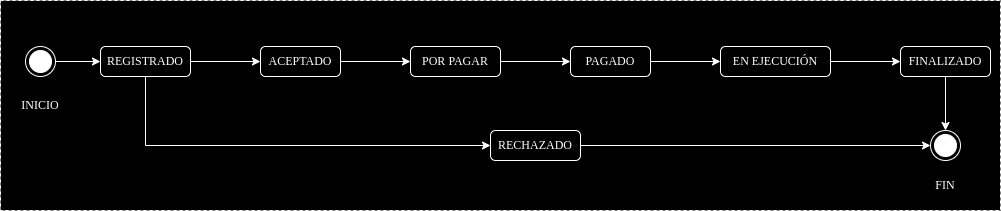

The diagram above was exported from draw.io. Its source (the exported page's mxGraphModel, read from the mxfile embedded in the PNG):
<mxGraphModel dx="1078" dy="526" grid="1" gridSize="10" guides="1" tooltips="1" connect="1" arrows="1" fold="1" page="1" pageScale="1" pageWidth="850" pageHeight="1100" math="0" shadow="0">
  <root>
    <mxCell id="0" />
    <mxCell id="1" parent="0" />
    <mxCell id="9-SrmRWgHRaGfPAbYqYy-2" value="" style="rounded=0;whiteSpace=wrap;html=1;dashed=1;" vertex="1" parent="1">
      <mxGeometry x="40" y="20" width="1000" height="210" as="geometry" />
    </mxCell>
    <mxCell id="OSdI-ecr4UPy21zpQm4I-16" style="edgeStyle=orthogonalEdgeStyle;rounded=0;orthogonalLoop=1;jettySize=auto;html=1;entryX=0;entryY=0.5;entryDx=0;entryDy=0;fontFamily=Times New Roman;" parent="1" source="OSdI-ecr4UPy21zpQm4I-1" target="OSdI-ecr4UPy21zpQm4I-2" edge="1">
      <mxGeometry relative="1" as="geometry" />
    </mxCell>
    <mxCell id="OSdI-ecr4UPy21zpQm4I-23" style="edgeStyle=orthogonalEdgeStyle;rounded=0;orthogonalLoop=1;jettySize=auto;html=1;entryX=0;entryY=0.5;entryDx=0;entryDy=0;fontFamily=Times New Roman;" parent="1" source="OSdI-ecr4UPy21zpQm4I-1" target="OSdI-ecr4UPy21zpQm4I-3" edge="1">
      <mxGeometry relative="1" as="geometry">
        <Array as="points">
          <mxPoint x="185" y="165" />
        </Array>
      </mxGeometry>
    </mxCell>
    <mxCell id="OSdI-ecr4UPy21zpQm4I-1" value="REGISTRADO" style="html=1;align=center;verticalAlign=middle;rounded=1;absoluteArcSize=1;arcSize=10;dashed=0;whiteSpace=wrap;fontFamily=Times New Roman;" parent="1" vertex="1">
      <mxGeometry x="140" y="66" width="90" height="30" as="geometry" />
    </mxCell>
    <mxCell id="OSdI-ecr4UPy21zpQm4I-17" style="edgeStyle=orthogonalEdgeStyle;rounded=0;orthogonalLoop=1;jettySize=auto;html=1;entryX=0;entryY=0.5;entryDx=0;entryDy=0;fontFamily=Times New Roman;" parent="1" source="OSdI-ecr4UPy21zpQm4I-2" target="OSdI-ecr4UPy21zpQm4I-5" edge="1">
      <mxGeometry relative="1" as="geometry" />
    </mxCell>
    <mxCell id="OSdI-ecr4UPy21zpQm4I-2" value="ACEPTADO" style="html=1;align=center;verticalAlign=middle;rounded=1;absoluteArcSize=1;arcSize=10;dashed=0;whiteSpace=wrap;fontFamily=Times New Roman;" parent="1" vertex="1">
      <mxGeometry x="300" y="66" width="80" height="30" as="geometry" />
    </mxCell>
    <mxCell id="OSdI-ecr4UPy21zpQm4I-22" style="edgeStyle=orthogonalEdgeStyle;rounded=0;orthogonalLoop=1;jettySize=auto;html=1;entryX=0;entryY=0.5;entryDx=0;entryDy=0;fontFamily=Times New Roman;" parent="1" source="OSdI-ecr4UPy21zpQm4I-3" target="OSdI-ecr4UPy21zpQm4I-9" edge="1">
      <mxGeometry relative="1" as="geometry" />
    </mxCell>
    <mxCell id="OSdI-ecr4UPy21zpQm4I-3" value="RECHAZADO" style="html=1;align=center;verticalAlign=middle;rounded=1;absoluteArcSize=1;arcSize=10;dashed=0;whiteSpace=wrap;fontFamily=Times New Roman;" parent="1" vertex="1">
      <mxGeometry x="530" y="150" width="90" height="30" as="geometry" />
    </mxCell>
    <mxCell id="OSdI-ecr4UPy21zpQm4I-20" style="edgeStyle=orthogonalEdgeStyle;rounded=0;orthogonalLoop=1;jettySize=auto;html=1;entryX=0;entryY=0.5;entryDx=0;entryDy=0;fontFamily=Times New Roman;" parent="1" source="OSdI-ecr4UPy21zpQm4I-4" target="OSdI-ecr4UPy21zpQm4I-8" edge="1">
      <mxGeometry relative="1" as="geometry" />
    </mxCell>
    <mxCell id="OSdI-ecr4UPy21zpQm4I-4" value="EN EJECUCIÓN" style="html=1;align=center;verticalAlign=middle;rounded=1;absoluteArcSize=1;arcSize=10;dashed=0;whiteSpace=wrap;fontFamily=Times New Roman;" parent="1" vertex="1">
      <mxGeometry x="760" y="66" width="110" height="30" as="geometry" />
    </mxCell>
    <mxCell id="OSdI-ecr4UPy21zpQm4I-18" style="edgeStyle=orthogonalEdgeStyle;rounded=0;orthogonalLoop=1;jettySize=auto;html=1;entryX=0;entryY=0.5;entryDx=0;entryDy=0;fontFamily=Times New Roman;" parent="1" source="OSdI-ecr4UPy21zpQm4I-5" target="OSdI-ecr4UPy21zpQm4I-6" edge="1">
      <mxGeometry relative="1" as="geometry" />
    </mxCell>
    <mxCell id="OSdI-ecr4UPy21zpQm4I-5" value="POR PAGAR" style="html=1;align=center;verticalAlign=middle;rounded=1;absoluteArcSize=1;arcSize=10;dashed=0;whiteSpace=wrap;fontFamily=Times New Roman;" parent="1" vertex="1">
      <mxGeometry x="450" y="66" width="90" height="30" as="geometry" />
    </mxCell>
    <mxCell id="OSdI-ecr4UPy21zpQm4I-19" style="edgeStyle=orthogonalEdgeStyle;rounded=0;orthogonalLoop=1;jettySize=auto;html=1;entryX=0;entryY=0.5;entryDx=0;entryDy=0;fontFamily=Times New Roman;" parent="1" source="OSdI-ecr4UPy21zpQm4I-6" target="OSdI-ecr4UPy21zpQm4I-4" edge="1">
      <mxGeometry relative="1" as="geometry" />
    </mxCell>
    <mxCell id="OSdI-ecr4UPy21zpQm4I-6" value="PAGADO" style="html=1;align=center;verticalAlign=middle;rounded=1;absoluteArcSize=1;arcSize=10;dashed=0;whiteSpace=wrap;fontFamily=Times New Roman;" parent="1" vertex="1">
      <mxGeometry x="610" y="66" width="80" height="30" as="geometry" />
    </mxCell>
    <mxCell id="OSdI-ecr4UPy21zpQm4I-13" style="edgeStyle=orthogonalEdgeStyle;rounded=0;orthogonalLoop=1;jettySize=auto;html=1;entryX=0;entryY=0.5;entryDx=0;entryDy=0;fontFamily=Times New Roman;" parent="1" source="OSdI-ecr4UPy21zpQm4I-7" target="OSdI-ecr4UPy21zpQm4I-1" edge="1">
      <mxGeometry relative="1" as="geometry" />
    </mxCell>
    <mxCell id="OSdI-ecr4UPy21zpQm4I-7" value="" style="ellipse;html=1;shape=endState;fillColor=strokeColor;align=center;verticalAlign=middle;fontFamily=Times New Roman;" parent="1" vertex="1">
      <mxGeometry x="65" y="66" width="30" height="30" as="geometry" />
    </mxCell>
    <mxCell id="OSdI-ecr4UPy21zpQm4I-21" style="edgeStyle=orthogonalEdgeStyle;rounded=0;orthogonalLoop=1;jettySize=auto;html=1;entryX=0.5;entryY=0;entryDx=0;entryDy=0;fontFamily=Times New Roman;" parent="1" source="OSdI-ecr4UPy21zpQm4I-8" target="OSdI-ecr4UPy21zpQm4I-9" edge="1">
      <mxGeometry relative="1" as="geometry" />
    </mxCell>
    <mxCell id="OSdI-ecr4UPy21zpQm4I-8" value="FINALIZADO" style="html=1;align=center;verticalAlign=middle;rounded=1;absoluteArcSize=1;arcSize=10;dashed=0;whiteSpace=wrap;fontFamily=Times New Roman;" parent="1" vertex="1">
      <mxGeometry x="940" y="66" width="90" height="30" as="geometry" />
    </mxCell>
    <mxCell id="OSdI-ecr4UPy21zpQm4I-9" value="" style="ellipse;html=1;shape=endState;fillColor=strokeColor;align=center;verticalAlign=middle;fontFamily=Times New Roman;" parent="1" vertex="1">
      <mxGeometry x="970" y="150" width="30" height="30" as="geometry" />
    </mxCell>
    <mxCell id="OSdI-ecr4UPy21zpQm4I-10" value="INICIO" style="text;html=1;align=center;verticalAlign=middle;whiteSpace=wrap;rounded=0;fontFamily=Times New Roman;" parent="1" vertex="1">
      <mxGeometry x="50" y="110" width="60" height="30" as="geometry" />
    </mxCell>
    <mxCell id="OSdI-ecr4UPy21zpQm4I-11" value="FIN" style="text;html=1;align=center;verticalAlign=middle;whiteSpace=wrap;rounded=0;fontFamily=Times New Roman;" parent="1" vertex="1">
      <mxGeometry x="955" y="190" width="60" height="30" as="geometry" />
    </mxCell>
  </root>
</mxGraphModel>